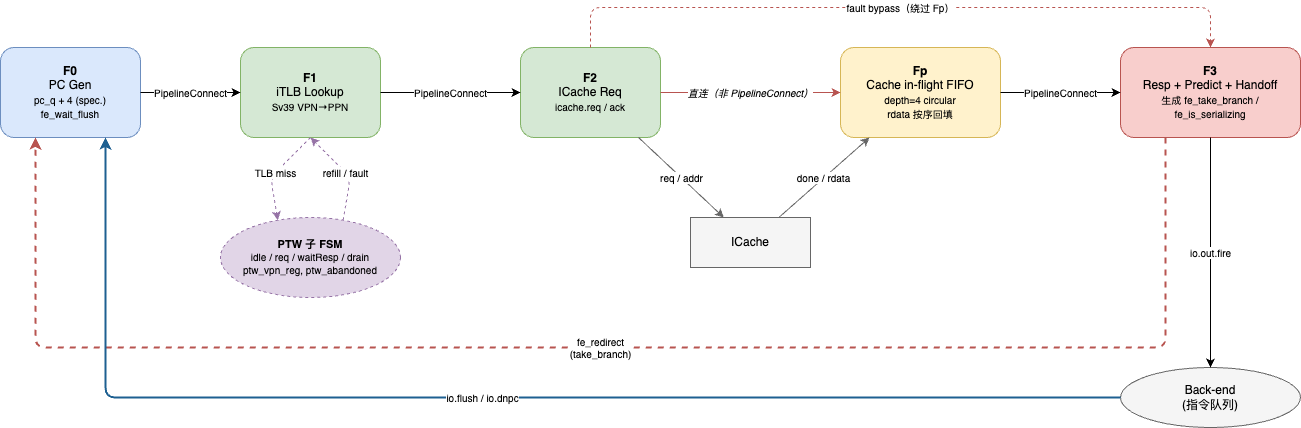

The diagram above was exported from draw.io. Its source (the exported page's mxGraphModel, read from the mxfile embedded in the PNG):
<mxGraphModel dx="965" dy="1142" grid="1" gridSize="10" guides="1" tooltips="1" connect="1" arrows="1" fold="1" page="1" pageScale="1" pageWidth="900" pageHeight="1600" math="0" shadow="0">
  <root>
    <mxCell id="0" />
    <mxCell id="1" parent="0" />
    <mxCell id="F0" value="&lt;b&gt;F0&lt;/b&gt;&lt;br&gt;PC Gen&lt;br&gt;&lt;font size=&quot;1&quot;&gt;pc_q + 4 (spec.)&lt;br&gt;fe_wait_flush&lt;/font&gt;" style="rounded=1;whiteSpace=wrap;html=1;fillColor=#DAE8FC;strokeColor=#6C8EBF;fontSize=12;" parent="1" vertex="1">
      <mxGeometry x="40" y="160" width="140" height="90" as="geometry" />
    </mxCell>
    <mxCell id="F1" value="&lt;b&gt;F1&lt;/b&gt;&lt;br&gt;iTLB Lookup&lt;br&gt;&lt;font size=&quot;1&quot;&gt;Sv39 VPN→PPN&lt;/font&gt;" style="rounded=1;whiteSpace=wrap;html=1;fillColor=#D5E8D4;strokeColor=#82B366;fontSize=12;" parent="1" vertex="1">
      <mxGeometry x="280" y="160" width="140" height="90" as="geometry" />
    </mxCell>
    <mxCell id="F2" value="&lt;b&gt;F2&lt;/b&gt;&lt;br&gt;ICache Req&lt;br&gt;&lt;font size=&quot;1&quot;&gt;icache.req / ack&lt;/font&gt;" style="rounded=1;whiteSpace=wrap;html=1;fillColor=#D5E8D4;strokeColor=#82B366;fontSize=12;" parent="1" vertex="1">
      <mxGeometry x="560" y="160" width="140" height="90" as="geometry" />
    </mxCell>
    <mxCell id="Fp" value="&lt;b&gt;Fp&lt;/b&gt;&lt;br&gt;Cache in-flight FIFO&lt;br&gt;&lt;font size=&quot;1&quot;&gt;depth=4 circular&lt;br&gt;rdata 按序回填&lt;/font&gt;" style="rounded=1;whiteSpace=wrap;html=1;fillColor=#FFF2CC;strokeColor=#D6B656;fontSize=12;" parent="1" vertex="1">
      <mxGeometry x="880" y="160" width="160" height="90" as="geometry" />
    </mxCell>
    <mxCell id="F3" value="&lt;b&gt;F3&lt;/b&gt;&lt;br&gt;Resp + Predict + Handoff&lt;br&gt;&lt;font size=&quot;1&quot;&gt;生成 fe_take_branch /&lt;br&gt;fe_is_serializing&lt;/font&gt;" style="rounded=1;whiteSpace=wrap;html=1;fillColor=#F8CECC;strokeColor=#B85450;fontSize=12;" parent="1" vertex="1">
      <mxGeometry x="1160" y="160" width="180" height="90" as="geometry" />
    </mxCell>
    <mxCell id="e_F0_F1" value="PipelineConnect" style="endArrow=classic;html=1;fontSize=10;strokeColor=#000000;" parent="1" source="F0" target="F1" edge="1">
      <mxGeometry relative="1" as="geometry" />
    </mxCell>
    <mxCell id="e_F1_F2" value="PipelineConnect" style="endArrow=classic;html=1;fontSize=10;strokeColor=#000000;" parent="1" source="F1" target="F2" edge="1">
      <mxGeometry relative="1" as="geometry" />
    </mxCell>
    <mxCell id="e_F2_Fp" value="直连（非 PipelineConnect）" style="endArrow=classic;html=1;fontSize=10;strokeColor=#B85450;dashed=0;fontStyle=2;" parent="1" source="F2" target="Fp" edge="1">
      <mxGeometry relative="1" as="geometry" />
    </mxCell>
    <mxCell id="e_Fp_F3" value="PipelineConnect" style="endArrow=classic;html=1;fontSize=10;strokeColor=#000000;" parent="1" source="Fp" target="F3" edge="1">
      <mxGeometry relative="1" as="geometry" />
    </mxCell>
    <mxCell id="e_F2_F3_fault" value="fault bypass（绕过 Fp）" style="endArrow=classic;html=1;fontSize=10;edgeStyle=orthogonalEdgeStyle;strokeColor=#B85450;dashed=1;exitX=0.5;exitY=0;exitDx=0;exitDy=0;entryX=0.5;entryY=0;entryDx=0;entryDy=0;" parent="1" source="F2" target="F3" edge="1">
      <mxGeometry relative="1" as="geometry">
        <Array as="points">
          <mxPoint x="630" y="120" />
          <mxPoint x="1250" y="120" />
        </Array>
      </mxGeometry>
    </mxCell>
    <mxCell id="PTW" value="&lt;b&gt;PTW 子 FSM&lt;/b&gt;&lt;br&gt;&lt;font size=&quot;1&quot;&gt;idle / req / waitResp / drain&lt;br&gt;ptw_vpn_reg, ptw_abandoned&lt;/font&gt;" style="ellipse;whiteSpace=wrap;html=1;fillColor=#E1D5E7;strokeColor=#9673A6;dashed=1;fontSize=11;" parent="1" vertex="1">
      <mxGeometry x="260" y="330" width="180" height="80" as="geometry" />
    </mxCell>
    <mxCell id="e_F1_PTW" value="TLB miss" style="endArrow=classic;html=1;fontSize=10;strokeColor=#9673A6;dashed=1;exitX=0.5;exitY=1;exitDx=0;exitDy=0;entryX=0.3;entryY=0;entryDx=0;entryDy=0;" parent="1" source="F1" target="PTW" edge="1">
      <mxGeometry relative="1" as="geometry">
        <Array as="points">
          <mxPoint x="310" y="290" />
        </Array>
      </mxGeometry>
    </mxCell>
    <mxCell id="e_PTW_F1" value="refill / fault" style="endArrow=classic;html=1;fontSize=10;strokeColor=#9673A6;dashed=1;exitX=0.7;exitY=0;exitDx=0;exitDy=0;entryX=0.5;entryY=1;entryDx=0;entryDy=0;" parent="1" source="PTW" target="F1" edge="1">
      <mxGeometry relative="1" as="geometry">
        <Array as="points">
          <mxPoint x="390" y="290" />
        </Array>
      </mxGeometry>
    </mxCell>
    <mxCell id="BE" value="Back-end&#10;(指令队列)" style="ellipse;whiteSpace=wrap;html=1;fillColor=#F5F5F5;strokeColor=#666666;fontSize=12;" parent="1" vertex="1">
      <mxGeometry x="1160" y="480" width="180" height="60" as="geometry" />
    </mxCell>
    <mxCell id="e_F3_BE" value="io.out.fire" style="endArrow=classic;html=1;fontSize=10;strokeColor=#000000;" parent="1" source="F3" target="BE" edge="1">
      <mxGeometry relative="1" as="geometry" />
    </mxCell>
    <mxCell id="e_fe_redirect" value="fe_redirect&lt;br&gt;(take_branch)" style="endArrow=classic;html=1;fontSize=10;edgeStyle=orthogonalEdgeStyle;strokeColor=#B85450;dashed=1;strokeWidth=2;exitX=0.25;exitY=1;exitDx=0;exitDy=0;entryX=0.25;entryY=1;entryDx=0;entryDy=0;" parent="1" source="F3" target="F0" edge="1">
      <mxGeometry relative="1" as="geometry">
        <Array as="points">
          <mxPoint x="945" y="460" />
          <mxPoint x="115" y="460" />
        </Array>
      </mxGeometry>
    </mxCell>
    <mxCell id="e_io_flush" value="io.flush / io.dnpc" style="endArrow=classic;html=1;fontSize=10;edgeStyle=orthogonalEdgeStyle;strokeColor=#1E6091;strokeWidth=2;exitX=0;exitY=0.5;exitDx=0;exitDy=0;entryX=0.75;entryY=1;entryDx=0;entryDy=0;" parent="1" source="BE" target="F0" edge="1">
      <mxGeometry relative="1" as="geometry">
        <Array as="points">
          <mxPoint x="145" y="510" />
        </Array>
      </mxGeometry>
    </mxCell>
    <mxCell id="ICache" value="ICache" style="rounded=0;whiteSpace=wrap;html=1;fillColor=#F5F5F5;strokeColor=#666666;fontSize=12;" parent="1" vertex="1">
      <mxGeometry x="730" y="330" width="120" height="50" as="geometry" />
    </mxCell>
    <mxCell id="e_F2_ICache" value="req / addr" style="endArrow=classic;html=1;fontSize=10;strokeColor=#666666;" parent="1" source="F2" target="ICache" edge="1">
      <mxGeometry relative="1" as="geometry" />
    </mxCell>
    <mxCell id="e_ICache_Fp" value="done / rdata" style="endArrow=classic;html=1;fontSize=10;strokeColor=#666666;" parent="1" source="ICache" target="Fp" edge="1">
      <mxGeometry relative="1" as="geometry" />
    </mxCell>
  </root>
</mxGraphModel>